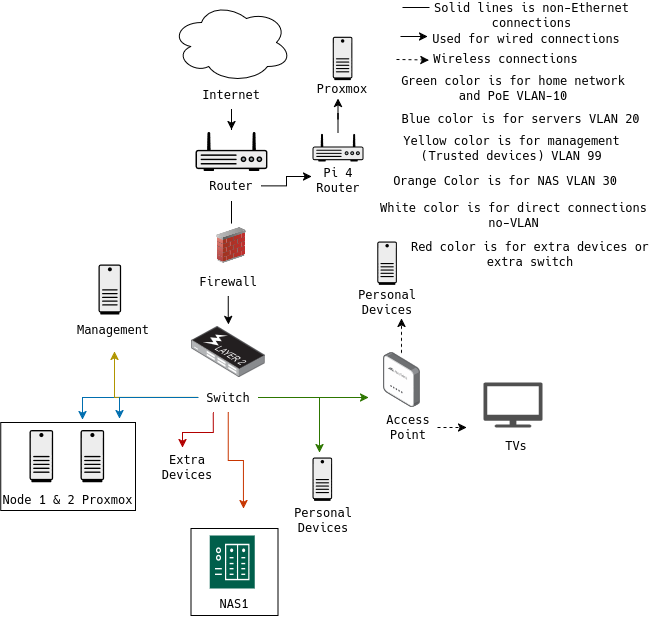

The diagram above was exported from draw.io. Its source (the exported page's mxGraphModel, read from the mxfile embedded in the PNG):
<mxGraphModel dx="1402" dy="797" grid="0" gridSize="10" guides="1" tooltips="1" connect="1" arrows="1" fold="1" page="1" pageScale="1" pageWidth="850" pageHeight="1100" math="0" shadow="0">
  <root>
    <mxCell id="0" />
    <mxCell id="1" parent="0" />
    <mxCell id="iBULV4cfB1VRjPO2Z0F1-29" parent="1" style="whiteSpace=wrap;html=1;aspect=fixed;" value="" vertex="1">
      <mxGeometry height="87" width="87" x="378.56" y="548" as="geometry" />
    </mxCell>
    <mxCell id="iBULV4cfB1VRjPO2Z0F1-27" parent="1" style="rounded=0;whiteSpace=wrap;html=1;" value="" vertex="1">
      <mxGeometry height="88" width="134.76" x="188.3" y="442" as="geometry" />
    </mxCell>
    <mxCell id="iBULV4cfB1VRjPO2Z0F1-1" parent="1" style="ellipse;shape=cloud;whiteSpace=wrap;html=1;" value="" vertex="1">
      <mxGeometry height="80" width="120" x="359" y="22" as="geometry" />
    </mxCell>
    <mxCell id="iBULV4cfB1VRjPO2Z0F1-3" edge="1" parent="1" source="iBULV4cfB1VRjPO2Z0F1-2" style="edgeStyle=orthogonalEdgeStyle;rounded=0;orthogonalLoop=1;jettySize=auto;html=1;endArrow=classic;endFill=1;">
      <mxGeometry relative="1" as="geometry">
        <mxPoint x="419" y="149" as="targetPoint" />
      </mxGeometry>
    </mxCell>
    <mxCell id="iBULV4cfB1VRjPO2Z0F1-2" parent="1" style="text;html=1;whiteSpace=wrap;strokeColor=none;fillColor=none;align=center;verticalAlign=middle;rounded=0;" value="Internet" vertex="1">
      <mxGeometry height="30" width="60" x="389" y="99" as="geometry" />
    </mxCell>
    <mxCell id="iBULV4cfB1VRjPO2Z0F1-5" parent="1" style="fillColorStyles=neutralFill;neutralFill=#9DA6A8;shape=mxgraph.networks2.icon;aspect=fixed;fillColor=#EDEDED;strokeColor=#000000;gradientColor=#5B6163;network2IconShadow=1;network2bgFillColor=none;labelPosition=center;verticalLabelPosition=bottom;align=center;verticalAlign=top;network2Icon=mxgraph.networks2.router;network2IconXOffset=0.0001;network2IconYOffset=-0.1142;network2IconW=1;network2IconH=0.5485;" value="" vertex="1">
      <mxGeometry height="39.43" width="71.88" x="383.06" y="151" as="geometry" />
    </mxCell>
    <mxCell id="iBULV4cfB1VRjPO2Z0F1-7" edge="1" parent="1" source="iBULV4cfB1VRjPO2Z0F1-6" style="edgeStyle=orthogonalEdgeStyle;rounded=0;orthogonalLoop=1;jettySize=auto;html=1;endArrow=none;endFill=0;">
      <mxGeometry relative="1" as="geometry">
        <mxPoint x="419" y="243" as="targetPoint" />
      </mxGeometry>
    </mxCell>
    <mxCell id="iBULV4cfB1VRjPO2Z0F1-37" edge="1" parent="1" source="iBULV4cfB1VRjPO2Z0F1-6" style="edgeStyle=orthogonalEdgeStyle;rounded=0;orthogonalLoop=1;jettySize=auto;html=1;endArrow=classic;endFill=1;">
      <mxGeometry relative="1" as="geometry">
        <mxPoint x="499" y="196" as="targetPoint" />
      </mxGeometry>
    </mxCell>
    <mxCell id="iBULV4cfB1VRjPO2Z0F1-6" parent="1" style="text;html=1;whiteSpace=wrap;strokeColor=none;fillColor=none;align=center;verticalAlign=middle;rounded=0;" value="Router" vertex="1">
      <mxGeometry height="30" width="60" x="389" y="190.43" as="geometry" />
    </mxCell>
    <mxCell id="iBULV4cfB1VRjPO2Z0F1-10" parent="1" style="image;html=1;image=img/lib/clip_art/networking/Firewall_02_128x128.png" value="" vertex="1">
      <mxGeometry height="36" width="46.47" x="395.77" y="247" as="geometry" />
    </mxCell>
    <mxCell id="iBULV4cfB1VRjPO2Z0F1-12" edge="1" parent="1" source="iBULV4cfB1VRjPO2Z0F1-11" style="edgeStyle=orthogonalEdgeStyle;rounded=0;orthogonalLoop=1;jettySize=auto;html=1;endArrow=classic;endFill=1;">
      <mxGeometry relative="1" as="geometry">
        <mxPoint x="416" y="344" as="targetPoint" />
      </mxGeometry>
    </mxCell>
    <mxCell id="iBULV4cfB1VRjPO2Z0F1-11" parent="1" style="text;html=1;whiteSpace=wrap;strokeColor=none;fillColor=none;align=center;verticalAlign=middle;rounded=0;" value="Firewall" vertex="1">
      <mxGeometry height="30" width="60" x="385.76" y="286" as="geometry" />
    </mxCell>
    <mxCell id="iBULV4cfB1VRjPO2Z0F1-13" parent="1" style="image;points=[];aspect=fixed;html=1;align=center;shadow=0;dashed=0;image=img/lib/allied_telesis/switch/Switch_24_port_L2_POE.svg;" value="" vertex="1">
      <mxGeometry height="51" width="74.4" x="378.56" y="346" as="geometry" />
    </mxCell>
    <mxCell id="iBULV4cfB1VRjPO2Z0F1-22" edge="1" parent="1" source="iBULV4cfB1VRjPO2Z0F1-14" style="edgeStyle=orthogonalEdgeStyle;rounded=0;orthogonalLoop=1;jettySize=auto;html=1;fillColor=#60a917;strokeColor=#2D7600;">
      <mxGeometry relative="1" as="geometry">
        <mxPoint x="556" y="417" as="targetPoint" />
      </mxGeometry>
    </mxCell>
    <mxCell id="iBULV4cfB1VRjPO2Z0F1-24" edge="1" parent="1" source="iBULV4cfB1VRjPO2Z0F1-14" style="edgeStyle=orthogonalEdgeStyle;rounded=0;orthogonalLoop=1;jettySize=auto;html=1;fillColor=#fa6800;strokeColor=#C73500;">
      <mxGeometry relative="1" as="geometry">
        <mxPoint x="431" y="528" as="targetPoint" />
      </mxGeometry>
    </mxCell>
    <mxCell id="iBULV4cfB1VRjPO2Z0F1-28" edge="1" parent="1" source="iBULV4cfB1VRjPO2Z0F1-14" style="edgeStyle=orthogonalEdgeStyle;rounded=0;orthogonalLoop=1;jettySize=auto;html=1;fillColor=#1ba1e2;strokeColor=#006EAF;">
      <mxGeometry relative="1" as="geometry">
        <mxPoint x="270" y="439" as="targetPoint" />
      </mxGeometry>
    </mxCell>
    <mxCell id="iBULV4cfB1VRjPO2Z0F1-41" edge="1" parent="1" source="iBULV4cfB1VRjPO2Z0F1-14" style="edgeStyle=orthogonalEdgeStyle;rounded=0;orthogonalLoop=1;jettySize=auto;html=1;fillColor=#e3c800;strokeColor=light-dark(#B09500,#F7CB00);">
      <mxGeometry relative="1" as="geometry">
        <mxPoint x="302" y="371" as="targetPoint" />
      </mxGeometry>
    </mxCell>
    <mxCell id="iBULV4cfB1VRjPO2Z0F1-43" edge="1" parent="1" source="iBULV4cfB1VRjPO2Z0F1-14" style="edgeStyle=orthogonalEdgeStyle;rounded=0;orthogonalLoop=1;jettySize=auto;html=1;exitX=1;exitY=0.5;exitDx=0;exitDy=0;fillColor=#60a917;strokeColor=#2D7600;">
      <mxGeometry relative="1" as="geometry">
        <Array as="points">
          <mxPoint x="507" y="417" />
        </Array>
        <mxPoint x="507" y="472" as="targetPoint" />
      </mxGeometry>
    </mxCell>
    <mxCell id="iBULV4cfB1VRjPO2Z0F1-48" edge="1" parent="1" source="iBULV4cfB1VRjPO2Z0F1-14" style="edgeStyle=orthogonalEdgeStyle;rounded=0;orthogonalLoop=1;jettySize=auto;html=1;exitX=0.25;exitY=1;exitDx=0;exitDy=0;fillColor=#e51400;strokeColor=light-dark(#B20000,#FF0000);">
      <mxGeometry relative="1" as="geometry">
        <mxPoint x="370" y="467" as="targetPoint" />
      </mxGeometry>
    </mxCell>
    <mxCell id="iBULV4cfB1VRjPO2Z0F1-55" edge="1" parent="1" source="iBULV4cfB1VRjPO2Z0F1-14" style="edgeStyle=orthogonalEdgeStyle;rounded=0;orthogonalLoop=1;jettySize=auto;html=1;fillColor=#1ba1e2;strokeColor=#006EAF;">
      <mxGeometry relative="1" as="geometry">
        <mxPoint x="307" y="438" as="targetPoint" />
      </mxGeometry>
    </mxCell>
    <mxCell id="iBULV4cfB1VRjPO2Z0F1-14" parent="1" style="text;html=1;whiteSpace=wrap;strokeColor=none;fillColor=none;align=center;verticalAlign=middle;rounded=0;" value="Switch" vertex="1">
      <mxGeometry height="30" width="60" x="385.76" y="402" as="geometry" />
    </mxCell>
    <mxCell id="iBULV4cfB1VRjPO2Z0F1-16" parent="1" style="shape=mxgraph.networks2.icon;aspect=fixed;fillColor=#EDEDED;strokeColor=#000000;gradientColor=#5B6163;network2IconShadow=1;network2bgFillColor=none;labelPosition=center;verticalLabelPosition=bottom;align=center;verticalAlign=top;network2Icon=mxgraph.networks2.desktop_pc;network2IconXOffset=-0.0034;network2IconYOffset=0.00035;network2IconW=0.453;network2IconH=0.9995;" value="" vertex="1">
      <mxGeometry height="52.18" width="23.65" x="217" y="449.5" as="geometry" />
    </mxCell>
    <mxCell id="iBULV4cfB1VRjPO2Z0F1-17" parent="1" style="shape=mxgraph.networks2.icon;aspect=fixed;fillColor=#EDEDED;strokeColor=#000000;gradientColor=#5B6163;network2IconShadow=1;network2bgFillColor=none;labelPosition=center;verticalLabelPosition=bottom;align=center;verticalAlign=top;network2Icon=mxgraph.networks2.desktop_pc;network2IconXOffset=-0.0034;network2IconYOffset=0.00035;network2IconW=0.453;network2IconH=0.9995;" value="" vertex="1">
      <mxGeometry height="52.18" width="23.65" x="268" y="449.5" as="geometry" />
    </mxCell>
    <mxCell id="iBULV4cfB1VRjPO2Z0F1-18" parent="1" style="text;html=1;whiteSpace=wrap;strokeColor=none;fillColor=none;align=center;verticalAlign=middle;rounded=0;" value="Node 1 &amp;amp; 2 Proxmox" vertex="1">
      <mxGeometry height="30" width="136.7" x="187.33" y="503.5" as="geometry" />
    </mxCell>
    <mxCell id="iBULV4cfB1VRjPO2Z0F1-47" edge="1" parent="1" source="iBULV4cfB1VRjPO2Z0F1-21" style="edgeStyle=orthogonalEdgeStyle;rounded=0;orthogonalLoop=1;jettySize=auto;html=1;dashed=1;">
      <mxGeometry relative="1" as="geometry">
        <Array as="points">
          <mxPoint x="589" y="338" />
          <mxPoint x="589" y="338" />
        </Array>
        <mxPoint x="589" y="338" as="targetPoint" />
      </mxGeometry>
    </mxCell>
    <mxCell id="iBULV4cfB1VRjPO2Z0F1-21" parent="1" style="image;points=[];aspect=fixed;html=1;align=center;shadow=0;dashed=0;image=img/lib/allied_telesis/wireless/Access_Point_Indoor.svg;imageBackground=none;" value="" vertex="1">
      <mxGeometry height="54.6" width="36.6" x="571" y="372.4" as="geometry" />
    </mxCell>
    <mxCell id="iBULV4cfB1VRjPO2Z0F1-45" edge="1" parent="1" source="iBULV4cfB1VRjPO2Z0F1-23" style="edgeStyle=orthogonalEdgeStyle;rounded=0;orthogonalLoop=1;jettySize=auto;html=1;exitX=1;exitY=0.5;exitDx=0;exitDy=0;dashed=1;">
      <mxGeometry relative="1" as="geometry">
        <mxPoint x="654" y="447" as="targetPoint" />
      </mxGeometry>
    </mxCell>
    <mxCell id="iBULV4cfB1VRjPO2Z0F1-23" parent="1" style="text;html=1;whiteSpace=wrap;strokeColor=none;fillColor=none;align=center;verticalAlign=middle;rounded=0;" value="Access Point" vertex="1">
      <mxGeometry height="30" width="59.5" x="565.5" y="432" as="geometry" />
    </mxCell>
    <mxCell id="iBULV4cfB1VRjPO2Z0F1-25" parent="1" style="sketch=0;pointerEvents=1;shadow=0;dashed=0;html=1;strokeColor=none;fillColor=#005F4B;labelPosition=center;verticalLabelPosition=bottom;verticalAlign=top;align=center;outlineConnect=0;shape=mxgraph.veeam2.nas;" value="" vertex="1">
      <mxGeometry height="53" width="45" x="397.24" y="555" as="geometry" />
    </mxCell>
    <mxCell id="iBULV4cfB1VRjPO2Z0F1-26" parent="1" style="text;html=1;whiteSpace=wrap;strokeColor=none;fillColor=none;align=center;verticalAlign=middle;rounded=0;" value="NAS1" vertex="1">
      <mxGeometry height="30" width="60" x="392.06" y="608" as="geometry" />
    </mxCell>
    <mxCell id="iBULV4cfB1VRjPO2Z0F1-31" parent="1" style="text;html=1;whiteSpace=wrap;strokeColor=none;fillColor=none;align=center;verticalAlign=middle;rounded=0;" value="TVs" vertex="1">
      <mxGeometry height="30" width="60" x="674" y="449.5" as="geometry" />
    </mxCell>
    <mxCell id="iBULV4cfB1VRjPO2Z0F1-38" parent="1" style="text;html=1;whiteSpace=wrap;strokeColor=none;fillColor=none;align=center;verticalAlign=middle;rounded=0;" value="Pi 4 Router" vertex="1">
      <mxGeometry height="30" width="60" x="495.58" y="184.75" as="geometry" />
    </mxCell>
    <mxCell id="iBULV4cfB1VRjPO2Z0F1-40" parent="1" style="text;html=1;whiteSpace=wrap;strokeColor=none;fillColor=none;align=center;verticalAlign=middle;rounded=0;" value="Proxmox" vertex="1">
      <mxGeometry height="30" width="60" x="500.06" y="93" as="geometry" />
    </mxCell>
    <mxCell id="iBULV4cfB1VRjPO2Z0F1-42" parent="1" style="text;html=1;whiteSpace=wrap;strokeColor=none;fillColor=none;align=center;verticalAlign=middle;rounded=0;" value="Management" vertex="1">
      <mxGeometry height="30" width="60" x="271" y="334" as="geometry" />
    </mxCell>
    <mxCell id="iBULV4cfB1VRjPO2Z0F1-49" parent="1" style="text;html=1;whiteSpace=wrap;strokeColor=none;fillColor=none;align=center;verticalAlign=middle;rounded=0;" value="Extra Devices" vertex="1">
      <mxGeometry height="30" width="60" x="345" y="471.68" as="geometry" />
    </mxCell>
    <mxCell id="iBULV4cfB1VRjPO2Z0F1-50" parent="1" style="sketch=0;pointerEvents=1;shadow=0;dashed=0;html=1;strokeColor=none;fillColor=#505050;labelPosition=center;verticalLabelPosition=bottom;verticalAlign=top;outlineConnect=0;align=center;shape=mxgraph.office.devices.tv;" value="" vertex="1">
      <mxGeometry height="45" width="59" x="671" y="402" as="geometry" />
    </mxCell>
    <mxCell id="iBULV4cfB1VRjPO2Z0F1-53" parent="1" style="shape=mxgraph.networks2.icon;aspect=fixed;fillColor=#EDEDED;strokeColor=#000000;gradientColor=#5B6163;network2IconShadow=1;network2bgFillColor=none;labelPosition=center;verticalLabelPosition=bottom;align=center;verticalAlign=top;network2Icon=mxgraph.networks2.desktop_pc;network2IconXOffset=-0.0034;network2IconYOffset=0.00035;network2IconW=0.453;network2IconH=0.9995;" value="" vertex="1">
      <mxGeometry height="43.36" width="19.65" x="564.85" y="261" as="geometry" />
    </mxCell>
    <mxCell id="iBULV4cfB1VRjPO2Z0F1-57" edge="1" parent="1" style="endArrow=none;html=1;rounded=0;" value="">
      <mxGeometry height="50" relative="1" width="50" as="geometry">
        <mxPoint x="590" y="27" as="sourcePoint" />
        <mxPoint x="617" y="27" as="targetPoint" />
      </mxGeometry>
    </mxCell>
    <mxCell id="iBULV4cfB1VRjPO2Z0F1-58" parent="1" style="text;html=1;whiteSpace=wrap;strokeColor=none;fillColor=none;align=center;verticalAlign=middle;rounded=0;" value="Solid lines is non-Ethernet connections" vertex="1">
      <mxGeometry height="30" width="229" x="605" y="20" as="geometry" />
    </mxCell>
    <mxCell id="iBULV4cfB1VRjPO2Z0F1-59" edge="1" parent="1" style="endArrow=classic;html=1;rounded=0;" value="">
      <mxGeometry height="50" relative="1" width="50" as="geometry">
        <mxPoint x="588" y="56" as="sourcePoint" />
        <mxPoint x="615" y="56" as="targetPoint" />
      </mxGeometry>
    </mxCell>
    <mxCell id="iBULV4cfB1VRjPO2Z0F1-60" parent="1" style="text;html=1;whiteSpace=wrap;strokeColor=none;fillColor=none;align=center;verticalAlign=middle;rounded=0;" value="Used for wired connections" vertex="1">
      <mxGeometry height="30" width="192" x="618" y="43" as="geometry" />
    </mxCell>
    <mxCell id="iBULV4cfB1VRjPO2Z0F1-61" edge="1" parent="1" style="endArrow=classic;html=1;rounded=0;dashed=1;" value="">
      <mxGeometry height="50" relative="1" width="50" as="geometry">
        <mxPoint x="584" y="79" as="sourcePoint" />
        <mxPoint x="616.4" y="79.5" as="targetPoint" />
      </mxGeometry>
    </mxCell>
    <mxCell id="iBULV4cfB1VRjPO2Z0F1-62" parent="1" style="text;html=1;whiteSpace=wrap;strokeColor=none;fillColor=none;align=center;verticalAlign=middle;rounded=0;" value="Wireless connections" vertex="1">
      <mxGeometry height="30" width="171" x="607.6" y="63" as="geometry" />
    </mxCell>
    <mxCell id="iBULV4cfB1VRjPO2Z0F1-63" parent="1" style="text;html=1;whiteSpace=wrap;strokeColor=none;fillColor=none;align=center;verticalAlign=middle;rounded=0;" value="Green color is for home network and PoE VLAN-10" vertex="1">
      <mxGeometry height="30" width="232" x="584.5" y="93" as="geometry" />
    </mxCell>
    <mxCell id="iBULV4cfB1VRjPO2Z0F1-64" parent="1" style="text;html=1;whiteSpace=wrap;strokeColor=none;fillColor=none;align=center;verticalAlign=middle;rounded=0;" value="Blue color is for servers VLAN 20" vertex="1">
      <mxGeometry height="30" width="243" x="587" y="123" as="geometry" />
    </mxCell>
    <mxCell id="iBULV4cfB1VRjPO2Z0F1-65" parent="1" style="text;html=1;whiteSpace=wrap;strokeColor=none;fillColor=none;align=center;verticalAlign=middle;rounded=0;" value="Yellow color is for management (Trusted devices) VLAN 99" vertex="1">
      <mxGeometry height="30" width="235" x="581.5" y="153" as="geometry" />
    </mxCell>
    <mxCell id="iBULV4cfB1VRjPO2Z0F1-66" parent="1" style="text;html=1;whiteSpace=wrap;strokeColor=none;fillColor=none;align=center;verticalAlign=middle;rounded=0;" value="Orange Color is for NAS VLAN 30" vertex="1">
      <mxGeometry height="30" width="234" x="576.1" y="184.75" as="geometry" />
    </mxCell>
    <mxCell id="iBULV4cfB1VRjPO2Z0F1-67" parent="1" style="text;html=1;whiteSpace=wrap;strokeColor=none;fillColor=none;align=center;verticalAlign=middle;rounded=0;" value="White color is for direct connections no-VLAN" vertex="1">
      <mxGeometry height="30" width="271" x="565.5" y="220.43" as="geometry" />
    </mxCell>
    <mxCell id="iBULV4cfB1VRjPO2Z0F1-68" parent="1" style="text;html=1;whiteSpace=wrap;strokeColor=none;fillColor=none;align=center;verticalAlign=middle;rounded=0;" value="Red color is for extra devices or extra switch" vertex="1">
      <mxGeometry height="30" width="249.5" x="592.5" y="259" as="geometry" />
    </mxCell>
    <mxCell id="iBULV4cfB1VRjPO2Z0F1-69" parent="1" style="shape=mxgraph.networks2.icon;aspect=fixed;fillColor=#EDEDED;strokeColor=#000000;gradientColor=#5B6163;network2IconShadow=1;network2bgFillColor=none;labelPosition=center;verticalLabelPosition=bottom;align=center;verticalAlign=top;network2Icon=mxgraph.networks2.desktop_pc;network2IconXOffset=-0.0034;network2IconYOffset=0.00035;network2IconW=0.453;network2IconH=0.9995;" value="" vertex="1">
      <mxGeometry height="43.36" width="19.65" x="520.23" y="56.319999999999986" as="geometry" />
    </mxCell>
    <mxCell id="iBULV4cfB1VRjPO2Z0F1-70" parent="1" style="text;html=1;whiteSpace=wrap;strokeColor=none;fillColor=none;align=center;verticalAlign=middle;rounded=0;" value="Personal Devices" vertex="1">
      <mxGeometry height="30" width="60" x="544.67" y="307" as="geometry" />
    </mxCell>
    <mxCell id="iBULV4cfB1VRjPO2Z0F1-76" edge="1" parent="1" source="iBULV4cfB1VRjPO2Z0F1-71" style="edgeStyle=orthogonalEdgeStyle;rounded=0;orthogonalLoop=1;jettySize=auto;html=1;">
      <mxGeometry relative="1" as="geometry">
        <mxPoint x="525.5799999999999" y="118" as="targetPoint" />
      </mxGeometry>
    </mxCell>
    <mxCell id="iBULV4cfB1VRjPO2Z0F1-71" parent="1" style="fillColorStyles=neutralFill;neutralFill=#9DA6A8;shape=mxgraph.networks2.icon;aspect=fixed;fillColor=#EDEDED;strokeColor=#000000;gradientColor=#5B6163;network2IconShadow=1;network2bgFillColor=none;labelPosition=center;verticalLabelPosition=bottom;align=center;verticalAlign=top;network2Icon=mxgraph.networks2.router;network2IconXOffset=0.0001;network2IconYOffset=-0.1142;network2IconW=1;network2IconH=0.5485;" value="" vertex="1">
      <mxGeometry height="28" width="51.04" x="500.06" y="153" as="geometry" />
    </mxCell>
    <mxCell id="iBULV4cfB1VRjPO2Z0F1-77" parent="1" style="shape=mxgraph.networks2.icon;aspect=fixed;fillColor=#EDEDED;strokeColor=#000000;gradientColor=#5B6163;network2IconShadow=1;network2bgFillColor=none;labelPosition=center;verticalLabelPosition=bottom;align=center;verticalAlign=top;network2Icon=mxgraph.networks2.desktop_pc;network2IconXOffset=-0.0034;network2IconYOffset=0.00035;network2IconW=0.453;network2IconH=0.9995;" value="" vertex="1">
      <mxGeometry height="43.36" width="19.65" x="500.06000000000006" y="477" as="geometry" />
    </mxCell>
    <mxCell id="iBULV4cfB1VRjPO2Z0F1-78" parent="1" style="text;html=1;whiteSpace=wrap;strokeColor=none;fillColor=none;align=center;verticalAlign=middle;rounded=0;" value="Personal Devices" vertex="1">
      <mxGeometry height="30" width="64.33" x="479" y="525" as="geometry" />
    </mxCell>
    <mxCell id="iBULV4cfB1VRjPO2Z0F1-79" parent="1" style="shape=mxgraph.networks2.icon;aspect=fixed;fillColor=#EDEDED;strokeColor=#000000;gradientColor=#5B6163;network2IconShadow=1;network2bgFillColor=none;labelPosition=center;verticalLabelPosition=bottom;align=center;verticalAlign=top;network2Icon=mxgraph.networks2.desktop_pc;network2IconXOffset=-0.0034;network2IconYOffset=0.00035;network2IconW=0.453;network2IconH=0.9995;" value="" vertex="1">
      <mxGeometry height="49.975" width="22.650000000000002" x="286" y="284.03" as="geometry" />
    </mxCell>
  </root>
</mxGraphModel>